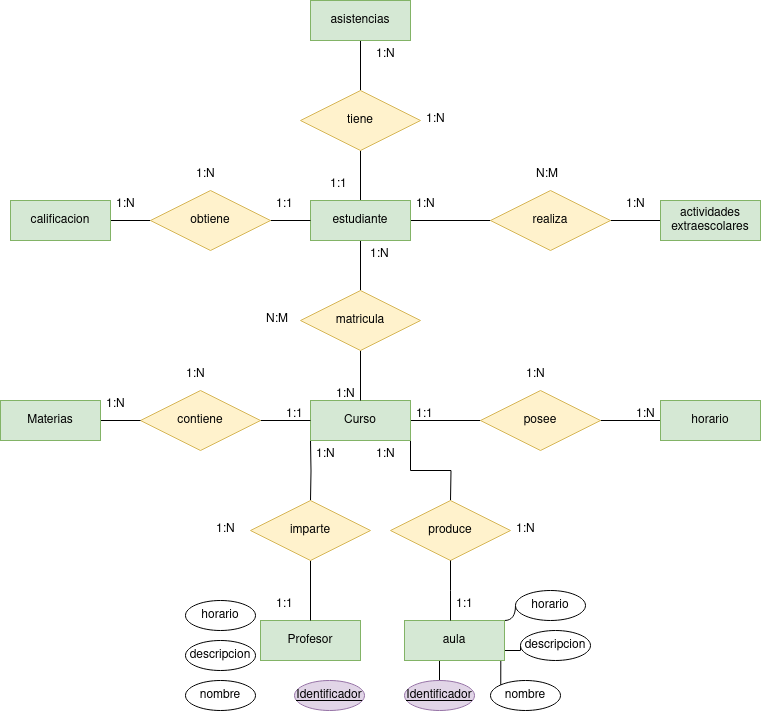

The diagram above was exported from draw.io. Its source (the exported page's mxGraphModel, read from the mxfile embedded in the PNG):
<mxGraphModel dx="1434" dy="752" grid="1" gridSize="10" guides="1" tooltips="1" connect="1" arrows="1" fold="1" page="1" pageScale="1" pageWidth="827" pageHeight="1169" math="0" shadow="0">
  <root>
    <mxCell id="0" />
    <mxCell id="1" parent="0" />
    <mxCell id="QQDB2moeYBhM0btQVth6-26" style="edgeStyle=orthogonalEdgeStyle;rounded=0;orthogonalLoop=1;jettySize=auto;html=1;exitX=1;exitY=0.5;exitDx=0;exitDy=0;entryX=0;entryY=0.5;entryDx=0;entryDy=0;endArrow=none;endFill=0;" edge="1" parent="1" source="QQDB2moeYBhM0btQVth6-1" target="QQDB2moeYBhM0btQVth6-7">
      <mxGeometry relative="1" as="geometry" />
    </mxCell>
    <mxCell id="QQDB2moeYBhM0btQVth6-30" style="edgeStyle=orthogonalEdgeStyle;rounded=0;orthogonalLoop=1;jettySize=auto;html=1;exitX=0.5;exitY=1;exitDx=0;exitDy=0;entryX=0.5;entryY=0;entryDx=0;entryDy=0;endArrow=none;endFill=0;" edge="1" parent="1" target="QQDB2moeYBhM0btQVth6-6">
      <mxGeometry relative="1" as="geometry">
        <mxPoint x="320" y="510" as="sourcePoint" />
      </mxGeometry>
    </mxCell>
    <mxCell id="QQDB2moeYBhM0btQVth6-32" style="edgeStyle=orthogonalEdgeStyle;rounded=0;orthogonalLoop=1;jettySize=auto;html=1;exitX=1;exitY=1;exitDx=0;exitDy=0;endArrow=none;endFill=0;" edge="1" parent="1" source="QQDB2moeYBhM0btQVth6-1">
      <mxGeometry relative="1" as="geometry">
        <mxPoint x="460" y="570" as="targetPoint" />
      </mxGeometry>
    </mxCell>
    <mxCell id="QQDB2moeYBhM0btQVth6-1" value="&lt;div&gt;Curso&lt;/div&gt;" style="whiteSpace=wrap;html=1;align=center;fillColor=#d5e8d4;strokeColor=#82b366;" vertex="1" parent="1">
      <mxGeometry x="320" y="470" width="100" height="40" as="geometry" />
    </mxCell>
    <mxCell id="QQDB2moeYBhM0btQVth6-20" style="edgeStyle=orthogonalEdgeStyle;rounded=0;orthogonalLoop=1;jettySize=auto;html=1;exitX=1;exitY=0.5;exitDx=0;exitDy=0;entryX=0;entryY=0.5;entryDx=0;entryDy=0;endArrow=none;endFill=0;" edge="1" parent="1" source="QQDB2moeYBhM0btQVth6-3" target="QQDB2moeYBhM0btQVth6-17">
      <mxGeometry relative="1" as="geometry" />
    </mxCell>
    <mxCell id="QQDB2moeYBhM0btQVth6-22" style="edgeStyle=orthogonalEdgeStyle;rounded=0;orthogonalLoop=1;jettySize=auto;html=1;exitX=0.5;exitY=1;exitDx=0;exitDy=0;endArrow=none;endFill=0;" edge="1" parent="1" source="QQDB2moeYBhM0btQVth6-3" target="QQDB2moeYBhM0btQVth6-4">
      <mxGeometry relative="1" as="geometry" />
    </mxCell>
    <mxCell id="QQDB2moeYBhM0btQVth6-28" style="edgeStyle=orthogonalEdgeStyle;rounded=0;orthogonalLoop=1;jettySize=auto;html=1;exitX=0.5;exitY=0;exitDx=0;exitDy=0;entryX=0.5;entryY=1;entryDx=0;entryDy=0;endArrow=none;endFill=0;" edge="1" parent="1" source="QQDB2moeYBhM0btQVth6-3" target="QQDB2moeYBhM0btQVth6-15">
      <mxGeometry relative="1" as="geometry" />
    </mxCell>
    <mxCell id="QQDB2moeYBhM0btQVth6-3" value="estudiante" style="whiteSpace=wrap;html=1;align=center;fillColor=#d5e8d4;strokeColor=#82b366;" vertex="1" parent="1">
      <mxGeometry x="320" y="270" width="100" height="40" as="geometry" />
    </mxCell>
    <mxCell id="QQDB2moeYBhM0btQVth6-23" style="edgeStyle=orthogonalEdgeStyle;rounded=0;orthogonalLoop=1;jettySize=auto;html=1;exitX=0.5;exitY=1;exitDx=0;exitDy=0;entryX=0.5;entryY=0;entryDx=0;entryDy=0;endArrow=none;endFill=0;" edge="1" parent="1" source="QQDB2moeYBhM0btQVth6-4" target="QQDB2moeYBhM0btQVth6-1">
      <mxGeometry relative="1" as="geometry" />
    </mxCell>
    <mxCell id="QQDB2moeYBhM0btQVth6-4" value="matricula" style="shape=rhombus;perimeter=rhombusPerimeter;whiteSpace=wrap;html=1;align=center;fillColor=#fff2cc;strokeColor=#d6b656;" vertex="1" parent="1">
      <mxGeometry x="310" y="360" width="120" height="60" as="geometry" />
    </mxCell>
    <mxCell id="QQDB2moeYBhM0btQVth6-5" value="Profesor" style="whiteSpace=wrap;html=1;align=center;fillColor=#d5e8d4;strokeColor=#82b366;" vertex="1" parent="1">
      <mxGeometry x="270" y="690" width="100" height="40" as="geometry" />
    </mxCell>
    <mxCell id="QQDB2moeYBhM0btQVth6-31" style="edgeStyle=orthogonalEdgeStyle;rounded=0;orthogonalLoop=1;jettySize=auto;html=1;exitX=0.5;exitY=1;exitDx=0;exitDy=0;entryX=0.5;entryY=0;entryDx=0;entryDy=0;endArrow=none;endFill=0;" edge="1" parent="1" source="QQDB2moeYBhM0btQVth6-6" target="QQDB2moeYBhM0btQVth6-5">
      <mxGeometry relative="1" as="geometry" />
    </mxCell>
    <mxCell id="QQDB2moeYBhM0btQVth6-6" value="imparte" style="shape=rhombus;perimeter=rhombusPerimeter;whiteSpace=wrap;html=1;align=center;fillColor=#fff2cc;strokeColor=#d6b656;" vertex="1" parent="1">
      <mxGeometry x="260" y="570" width="120" height="60" as="geometry" />
    </mxCell>
    <mxCell id="QQDB2moeYBhM0btQVth6-27" style="edgeStyle=orthogonalEdgeStyle;rounded=0;orthogonalLoop=1;jettySize=auto;html=1;entryX=0;entryY=0.5;entryDx=0;entryDy=0;endArrow=none;endFill=0;" edge="1" parent="1" source="QQDB2moeYBhM0btQVth6-7" target="QQDB2moeYBhM0btQVth6-8">
      <mxGeometry relative="1" as="geometry" />
    </mxCell>
    <mxCell id="QQDB2moeYBhM0btQVth6-7" value="posee" style="shape=rhombus;perimeter=rhombusPerimeter;whiteSpace=wrap;html=1;align=center;fillColor=#fff2cc;strokeColor=#d6b656;" vertex="1" parent="1">
      <mxGeometry x="490" y="460" width="120" height="60" as="geometry" />
    </mxCell>
    <mxCell id="QQDB2moeYBhM0btQVth6-8" value="horario" style="whiteSpace=wrap;html=1;align=center;fillColor=#d5e8d4;strokeColor=#82b366;" vertex="1" parent="1">
      <mxGeometry x="670" y="470" width="100" height="40" as="geometry" />
    </mxCell>
    <mxCell id="QQDB2moeYBhM0btQVth6-25" style="edgeStyle=orthogonalEdgeStyle;rounded=0;orthogonalLoop=1;jettySize=auto;html=1;exitX=1;exitY=0.5;exitDx=0;exitDy=0;entryX=0;entryY=0.5;entryDx=0;entryDy=0;endArrow=none;endFill=0;" edge="1" parent="1" source="QQDB2moeYBhM0btQVth6-9" target="QQDB2moeYBhM0btQVth6-1">
      <mxGeometry relative="1" as="geometry" />
    </mxCell>
    <mxCell id="QQDB2moeYBhM0btQVth6-9" value="contiene" style="shape=rhombus;perimeter=rhombusPerimeter;whiteSpace=wrap;html=1;align=center;fillColor=#fff2cc;strokeColor=#d6b656;" vertex="1" parent="1">
      <mxGeometry x="150" y="460" width="120" height="60" as="geometry" />
    </mxCell>
    <mxCell id="QQDB2moeYBhM0btQVth6-24" style="edgeStyle=orthogonalEdgeStyle;rounded=0;orthogonalLoop=1;jettySize=auto;html=1;exitX=1;exitY=0.5;exitDx=0;exitDy=0;entryX=0;entryY=0.5;entryDx=0;entryDy=0;endArrow=none;endFill=0;" edge="1" parent="1" source="QQDB2moeYBhM0btQVth6-10" target="QQDB2moeYBhM0btQVth6-9">
      <mxGeometry relative="1" as="geometry" />
    </mxCell>
    <mxCell id="QQDB2moeYBhM0btQVth6-10" value="Materias" style="whiteSpace=wrap;html=1;align=center;fillColor=#d5e8d4;strokeColor=#82b366;" vertex="1" parent="1">
      <mxGeometry x="10" y="470" width="100" height="40" as="geometry" />
    </mxCell>
    <mxCell id="QQDB2moeYBhM0btQVth6-29" style="edgeStyle=orthogonalEdgeStyle;rounded=0;orthogonalLoop=1;jettySize=auto;html=1;exitX=0.5;exitY=0;exitDx=0;exitDy=0;endArrow=none;endFill=0;" edge="1" parent="1" source="QQDB2moeYBhM0btQVth6-15" target="QQDB2moeYBhM0btQVth6-16">
      <mxGeometry relative="1" as="geometry" />
    </mxCell>
    <mxCell id="QQDB2moeYBhM0btQVth6-15" value="tiene" style="shape=rhombus;perimeter=rhombusPerimeter;whiteSpace=wrap;html=1;align=center;fillColor=#fff2cc;strokeColor=#d6b656;" vertex="1" parent="1">
      <mxGeometry x="310" y="160" width="120" height="60" as="geometry" />
    </mxCell>
    <mxCell id="QQDB2moeYBhM0btQVth6-16" value="asistencias" style="whiteSpace=wrap;html=1;align=center;fillColor=#d5e8d4;strokeColor=#82b366;" vertex="1" parent="1">
      <mxGeometry x="320" y="70" width="100" height="40" as="geometry" />
    </mxCell>
    <mxCell id="QQDB2moeYBhM0btQVth6-21" style="edgeStyle=orthogonalEdgeStyle;rounded=0;orthogonalLoop=1;jettySize=auto;html=1;entryX=0;entryY=0.5;entryDx=0;entryDy=0;endArrow=none;endFill=0;" edge="1" parent="1" source="QQDB2moeYBhM0btQVth6-17" target="QQDB2moeYBhM0btQVth6-19">
      <mxGeometry relative="1" as="geometry" />
    </mxCell>
    <mxCell id="QQDB2moeYBhM0btQVth6-17" value="realiza" style="shape=rhombus;perimeter=rhombusPerimeter;whiteSpace=wrap;html=1;align=center;fillColor=#fff2cc;strokeColor=#d6b656;" vertex="1" parent="1">
      <mxGeometry x="500" y="260" width="120" height="60" as="geometry" />
    </mxCell>
    <mxCell id="QQDB2moeYBhM0btQVth6-19" value="&lt;div&gt;actividades&lt;/div&gt;&lt;div&gt;extraescolares&lt;br&gt;&lt;/div&gt;" style="whiteSpace=wrap;html=1;align=center;fillColor=#d5e8d4;strokeColor=#82b366;" vertex="1" parent="1">
      <mxGeometry x="670" y="270" width="100" height="40" as="geometry" />
    </mxCell>
    <mxCell id="QQDB2moeYBhM0btQVth6-33" value="produce" style="shape=rhombus;perimeter=rhombusPerimeter;whiteSpace=wrap;html=1;align=center;fillColor=#fff2cc;strokeColor=#d6b656;" vertex="1" parent="1">
      <mxGeometry x="400" y="570" width="120" height="60" as="geometry" />
    </mxCell>
    <mxCell id="QQDB2moeYBhM0btQVth6-71" style="edgeStyle=orthogonalEdgeStyle;rounded=0;orthogonalLoop=1;jettySize=auto;html=1;exitX=0.25;exitY=1;exitDx=0;exitDy=0;entryX=0.5;entryY=0;entryDx=0;entryDy=0;endArrow=none;endFill=0;" edge="1" parent="1" source="QQDB2moeYBhM0btQVth6-34" target="QQDB2moeYBhM0btQVth6-66">
      <mxGeometry relative="1" as="geometry" />
    </mxCell>
    <mxCell id="QQDB2moeYBhM0btQVth6-73" style="edgeStyle=orthogonalEdgeStyle;rounded=0;orthogonalLoop=1;jettySize=auto;html=1;exitX=1;exitY=1;exitDx=0;exitDy=0;entryX=0;entryY=0;entryDx=0;entryDy=0;endArrow=none;endFill=0;" edge="1" parent="1" source="QQDB2moeYBhM0btQVth6-34" target="QQDB2moeYBhM0btQVth6-68">
      <mxGeometry relative="1" as="geometry" />
    </mxCell>
    <mxCell id="QQDB2moeYBhM0btQVth6-74" style="edgeStyle=orthogonalEdgeStyle;rounded=0;orthogonalLoop=1;jettySize=auto;html=1;exitX=1;exitY=0.75;exitDx=0;exitDy=0;entryX=0;entryY=0.5;entryDx=0;entryDy=0;endArrow=none;endFill=0;" edge="1" parent="1" source="QQDB2moeYBhM0btQVth6-34" target="QQDB2moeYBhM0btQVth6-70">
      <mxGeometry relative="1" as="geometry" />
    </mxCell>
    <mxCell id="QQDB2moeYBhM0btQVth6-76" style="edgeStyle=orthogonalEdgeStyle;rounded=0;orthogonalLoop=1;jettySize=auto;html=1;exitX=1;exitY=0;exitDx=0;exitDy=0;entryX=0;entryY=0.5;entryDx=0;entryDy=0;endArrow=none;endFill=0;curved=1;" edge="1" parent="1" source="QQDB2moeYBhM0btQVth6-34" target="QQDB2moeYBhM0btQVth6-75">
      <mxGeometry relative="1" as="geometry" />
    </mxCell>
    <mxCell id="QQDB2moeYBhM0btQVth6-34" value="aula" style="whiteSpace=wrap;html=1;align=center;fillColor=#d5e8d4;strokeColor=#82b366;" vertex="1" parent="1">
      <mxGeometry x="414" y="690" width="100" height="40" as="geometry" />
    </mxCell>
    <mxCell id="QQDB2moeYBhM0btQVth6-35" style="edgeStyle=orthogonalEdgeStyle;rounded=0;orthogonalLoop=1;jettySize=auto;html=1;exitX=0.5;exitY=1;exitDx=0;exitDy=0;endArrow=none;endFill=0;" edge="1" parent="1" source="QQDB2moeYBhM0btQVth6-33">
      <mxGeometry relative="1" as="geometry">
        <mxPoint x="460" y="690" as="targetPoint" />
      </mxGeometry>
    </mxCell>
    <mxCell id="QQDB2moeYBhM0btQVth6-36" value="1:N" style="text;strokeColor=none;fillColor=none;spacingLeft=4;spacingRight=4;overflow=hidden;rotatable=0;points=[[0,0.5],[1,0.5]];portConstraint=eastwest;fontSize=12;whiteSpace=wrap;html=1;" vertex="1" parent="1">
      <mxGeometry x="340" y="450" width="40" height="30" as="geometry" />
    </mxCell>
    <mxCell id="QQDB2moeYBhM0btQVth6-37" value="1:N" style="text;strokeColor=none;fillColor=none;spacingLeft=4;spacingRight=4;overflow=hidden;rotatable=0;points=[[0,0.5],[1,0.5]];portConstraint=eastwest;fontSize=12;whiteSpace=wrap;html=1;" vertex="1" parent="1">
      <mxGeometry x="374" y="310" width="40" height="30" as="geometry" />
    </mxCell>
    <mxCell id="QQDB2moeYBhM0btQVth6-38" value="N:M" style="text;strokeColor=none;fillColor=none;spacingLeft=4;spacingRight=4;overflow=hidden;rotatable=0;points=[[0,0.5],[1,0.5]];portConstraint=eastwest;fontSize=12;whiteSpace=wrap;html=1;" vertex="1" parent="1">
      <mxGeometry x="270" y="375" width="40" height="30" as="geometry" />
    </mxCell>
    <mxCell id="QQDB2moeYBhM0btQVth6-41" style="edgeStyle=orthogonalEdgeStyle;rounded=0;orthogonalLoop=1;jettySize=auto;html=1;exitX=1;exitY=0.5;exitDx=0;exitDy=0;entryX=0;entryY=0.5;entryDx=0;entryDy=0;endArrow=none;endFill=0;" edge="1" parent="1" source="QQDB2moeYBhM0btQVth6-39" target="QQDB2moeYBhM0btQVth6-40">
      <mxGeometry relative="1" as="geometry" />
    </mxCell>
    <mxCell id="QQDB2moeYBhM0btQVth6-39" value="calificacion" style="whiteSpace=wrap;html=1;align=center;fillColor=#d5e8d4;strokeColor=#82b366;" vertex="1" parent="1">
      <mxGeometry x="20" y="270" width="100" height="40" as="geometry" />
    </mxCell>
    <mxCell id="QQDB2moeYBhM0btQVth6-42" style="edgeStyle=orthogonalEdgeStyle;rounded=0;orthogonalLoop=1;jettySize=auto;html=1;exitX=1;exitY=0.5;exitDx=0;exitDy=0;entryX=0;entryY=0.5;entryDx=0;entryDy=0;endArrow=none;endFill=0;" edge="1" parent="1" source="QQDB2moeYBhM0btQVth6-40" target="QQDB2moeYBhM0btQVth6-3">
      <mxGeometry relative="1" as="geometry" />
    </mxCell>
    <mxCell id="QQDB2moeYBhM0btQVth6-40" value="obtiene" style="shape=rhombus;perimeter=rhombusPerimeter;whiteSpace=wrap;html=1;align=center;fillColor=#fff2cc;strokeColor=#d6b656;" vertex="1" parent="1">
      <mxGeometry x="160" y="260" width="120" height="60" as="geometry" />
    </mxCell>
    <mxCell id="QQDB2moeYBhM0btQVth6-43" value="1:N" style="text;strokeColor=none;fillColor=none;spacingLeft=4;spacingRight=4;overflow=hidden;rotatable=0;points=[[0,0.5],[1,0.5]];portConstraint=eastwest;fontSize=12;whiteSpace=wrap;html=1;" vertex="1" parent="1">
      <mxGeometry x="320" y="510" width="40" height="30" as="geometry" />
    </mxCell>
    <mxCell id="QQDB2moeYBhM0btQVth6-44" value="&lt;div&gt;1:1&lt;/div&gt;" style="text;strokeColor=none;fillColor=none;spacingLeft=4;spacingRight=4;overflow=hidden;rotatable=0;points=[[0,0.5],[1,0.5]];portConstraint=eastwest;fontSize=12;whiteSpace=wrap;html=1;" vertex="1" parent="1">
      <mxGeometry x="280" y="660" width="40" height="30" as="geometry" />
    </mxCell>
    <mxCell id="QQDB2moeYBhM0btQVth6-45" value="1:N" style="text;strokeColor=none;fillColor=none;spacingLeft=4;spacingRight=4;overflow=hidden;rotatable=0;points=[[0,0.5],[1,0.5]];portConstraint=eastwest;fontSize=12;whiteSpace=wrap;html=1;" vertex="1" parent="1">
      <mxGeometry x="220" y="585" width="40" height="30" as="geometry" />
    </mxCell>
    <mxCell id="QQDB2moeYBhM0btQVth6-46" value="1:1" style="text;strokeColor=none;fillColor=none;spacingLeft=4;spacingRight=4;overflow=hidden;rotatable=0;points=[[0,0.5],[1,0.5]];portConstraint=eastwest;fontSize=12;whiteSpace=wrap;html=1;" vertex="1" parent="1">
      <mxGeometry x="460" y="660" width="40" height="30" as="geometry" />
    </mxCell>
    <mxCell id="QQDB2moeYBhM0btQVth6-47" value="1:N" style="text;strokeColor=none;fillColor=none;spacingLeft=4;spacingRight=4;overflow=hidden;rotatable=0;points=[[0,0.5],[1,0.5]];portConstraint=eastwest;fontSize=12;whiteSpace=wrap;html=1;" vertex="1" parent="1">
      <mxGeometry x="380" y="510" width="40" height="30" as="geometry" />
    </mxCell>
    <mxCell id="QQDB2moeYBhM0btQVth6-48" value="1:N" style="text;strokeColor=none;fillColor=none;spacingLeft=4;spacingRight=4;overflow=hidden;rotatable=0;points=[[0,0.5],[1,0.5]];portConstraint=eastwest;fontSize=12;whiteSpace=wrap;html=1;" vertex="1" parent="1">
      <mxGeometry x="520" y="585" width="40" height="30" as="geometry" />
    </mxCell>
    <mxCell id="QQDB2moeYBhM0btQVth6-49" value="1:N" style="text;strokeColor=none;fillColor=none;spacingLeft=4;spacingRight=4;overflow=hidden;rotatable=0;points=[[0,0.5],[1,0.5]];portConstraint=eastwest;fontSize=12;whiteSpace=wrap;html=1;" vertex="1" parent="1">
      <mxGeometry x="110" y="460" width="40" height="30" as="geometry" />
    </mxCell>
    <mxCell id="QQDB2moeYBhM0btQVth6-50" value="1:1" style="text;strokeColor=none;fillColor=none;spacingLeft=4;spacingRight=4;overflow=hidden;rotatable=0;points=[[0,0.5],[1,0.5]];portConstraint=eastwest;fontSize=12;whiteSpace=wrap;html=1;" vertex="1" parent="1">
      <mxGeometry x="290" y="470" width="40" height="30" as="geometry" />
    </mxCell>
    <mxCell id="QQDB2moeYBhM0btQVth6-51" value="1:N" style="text;strokeColor=none;fillColor=none;spacingLeft=4;spacingRight=4;overflow=hidden;rotatable=0;points=[[0,0.5],[1,0.5]];portConstraint=eastwest;fontSize=12;whiteSpace=wrap;html=1;" vertex="1" parent="1">
      <mxGeometry x="190" y="430" width="40" height="30" as="geometry" />
    </mxCell>
    <mxCell id="QQDB2moeYBhM0btQVth6-52" value="1:N" style="text;strokeColor=none;fillColor=none;spacingLeft=4;spacingRight=4;overflow=hidden;rotatable=0;points=[[0,0.5],[1,0.5]];portConstraint=eastwest;fontSize=12;whiteSpace=wrap;html=1;" vertex="1" parent="1">
      <mxGeometry x="640" y="470" width="40" height="30" as="geometry" />
    </mxCell>
    <mxCell id="QQDB2moeYBhM0btQVth6-53" value="1:1" style="text;strokeColor=none;fillColor=none;spacingLeft=4;spacingRight=4;overflow=hidden;rotatable=0;points=[[0,0.5],[1,0.5]];portConstraint=eastwest;fontSize=12;whiteSpace=wrap;html=1;" vertex="1" parent="1">
      <mxGeometry x="420" y="470" width="40" height="30" as="geometry" />
    </mxCell>
    <mxCell id="QQDB2moeYBhM0btQVth6-54" value="1:N" style="text;strokeColor=none;fillColor=none;spacingLeft=4;spacingRight=4;overflow=hidden;rotatable=0;points=[[0,0.5],[1,0.5]];portConstraint=eastwest;fontSize=12;whiteSpace=wrap;html=1;" vertex="1" parent="1">
      <mxGeometry x="530" y="430" width="40" height="30" as="geometry" />
    </mxCell>
    <mxCell id="QQDB2moeYBhM0btQVth6-55" value="1:N" style="text;strokeColor=none;fillColor=none;spacingLeft=4;spacingRight=4;overflow=hidden;rotatable=0;points=[[0,0.5],[1,0.5]];portConstraint=eastwest;fontSize=12;whiteSpace=wrap;html=1;" vertex="1" parent="1">
      <mxGeometry x="120" y="260" width="40" height="30" as="geometry" />
    </mxCell>
    <mxCell id="QQDB2moeYBhM0btQVth6-56" value="1:1" style="text;strokeColor=none;fillColor=none;spacingLeft=4;spacingRight=4;overflow=hidden;rotatable=0;points=[[0,0.5],[1,0.5]];portConstraint=eastwest;fontSize=12;whiteSpace=wrap;html=1;" vertex="1" parent="1">
      <mxGeometry x="280" y="260" width="40" height="30" as="geometry" />
    </mxCell>
    <mxCell id="QQDB2moeYBhM0btQVth6-59" value="1:N" style="text;strokeColor=none;fillColor=none;spacingLeft=4;spacingRight=4;overflow=hidden;rotatable=0;points=[[0,0.5],[1,0.5]];portConstraint=eastwest;fontSize=12;whiteSpace=wrap;html=1;" vertex="1" parent="1">
      <mxGeometry x="200" y="230" width="40" height="30" as="geometry" />
    </mxCell>
    <mxCell id="QQDB2moeYBhM0btQVth6-60" value="1:N" style="text;strokeColor=none;fillColor=none;spacingLeft=4;spacingRight=4;overflow=hidden;rotatable=0;points=[[0,0.5],[1,0.5]];portConstraint=eastwest;fontSize=12;whiteSpace=wrap;html=1;" vertex="1" parent="1">
      <mxGeometry x="420" y="260" width="40" height="30" as="geometry" />
    </mxCell>
    <mxCell id="QQDB2moeYBhM0btQVth6-61" value="1:N" style="text;strokeColor=none;fillColor=none;spacingLeft=4;spacingRight=4;overflow=hidden;rotatable=0;points=[[0,0.5],[1,0.5]];portConstraint=eastwest;fontSize=12;whiteSpace=wrap;html=1;" vertex="1" parent="1">
      <mxGeometry x="630" y="260" width="40" height="30" as="geometry" />
    </mxCell>
    <mxCell id="QQDB2moeYBhM0btQVth6-62" value="N:M" style="text;strokeColor=none;fillColor=none;spacingLeft=4;spacingRight=4;overflow=hidden;rotatable=0;points=[[0,0.5],[1,0.5]];portConstraint=eastwest;fontSize=12;whiteSpace=wrap;html=1;" vertex="1" parent="1">
      <mxGeometry x="540" y="230" width="40" height="30" as="geometry" />
    </mxCell>
    <mxCell id="QQDB2moeYBhM0btQVth6-63" value="1:N" style="text;strokeColor=none;fillColor=none;spacingLeft=4;spacingRight=4;overflow=hidden;rotatable=0;points=[[0,0.5],[1,0.5]];portConstraint=eastwest;fontSize=12;whiteSpace=wrap;html=1;" vertex="1" parent="1">
      <mxGeometry x="380" y="110" width="40" height="30" as="geometry" />
    </mxCell>
    <mxCell id="QQDB2moeYBhM0btQVth6-64" value="1:1" style="text;strokeColor=none;fillColor=none;spacingLeft=4;spacingRight=4;overflow=hidden;rotatable=0;points=[[0,0.5],[1,0.5]];portConstraint=eastwest;fontSize=12;whiteSpace=wrap;html=1;" vertex="1" parent="1">
      <mxGeometry x="334" y="240" width="40" height="30" as="geometry" />
    </mxCell>
    <mxCell id="QQDB2moeYBhM0btQVth6-65" value="1:N" style="text;strokeColor=none;fillColor=none;spacingLeft=4;spacingRight=4;overflow=hidden;rotatable=0;points=[[0,0.5],[1,0.5]];portConstraint=eastwest;fontSize=12;whiteSpace=wrap;html=1;" vertex="1" parent="1">
      <mxGeometry x="430" y="175" width="40" height="30" as="geometry" />
    </mxCell>
    <mxCell id="QQDB2moeYBhM0btQVth6-66" value="&lt;u&gt;Identificador&lt;/u&gt;" style="ellipse;whiteSpace=wrap;html=1;align=center;fillColor=#e1d5e7;strokeColor=#9673a6;" vertex="1" parent="1">
      <mxGeometry x="414" y="750" width="70" height="30" as="geometry" />
    </mxCell>
    <mxCell id="QQDB2moeYBhM0btQVth6-68" value="nombre" style="ellipse;whiteSpace=wrap;html=1;align=center;" vertex="1" parent="1">
      <mxGeometry x="500" y="750" width="70" height="30" as="geometry" />
    </mxCell>
    <mxCell id="QQDB2moeYBhM0btQVth6-70" value="descripcion" style="ellipse;whiteSpace=wrap;html=1;align=center;" vertex="1" parent="1">
      <mxGeometry x="530" y="700" width="70" height="30" as="geometry" />
    </mxCell>
    <mxCell id="QQDB2moeYBhM0btQVth6-75" value="horario" style="ellipse;whiteSpace=wrap;html=1;align=center;" vertex="1" parent="1">
      <mxGeometry x="525" y="660" width="70" height="30" as="geometry" />
    </mxCell>
    <mxCell id="QQDB2moeYBhM0btQVth6-78" value="&lt;u&gt;Identificador&lt;/u&gt;" style="ellipse;whiteSpace=wrap;html=1;align=center;fillColor=#e1d5e7;strokeColor=#9673a6;" vertex="1" parent="1">
      <mxGeometry x="304" y="750" width="70" height="30" as="geometry" />
    </mxCell>
    <mxCell id="QQDB2moeYBhM0btQVth6-79" value="nombre" style="ellipse;whiteSpace=wrap;html=1;align=center;" vertex="1" parent="1">
      <mxGeometry x="195" y="750" width="70" height="30" as="geometry" />
    </mxCell>
    <mxCell id="QQDB2moeYBhM0btQVth6-80" value="descripcion" style="ellipse;whiteSpace=wrap;html=1;align=center;" vertex="1" parent="1">
      <mxGeometry x="195" y="710" width="70" height="30" as="geometry" />
    </mxCell>
    <mxCell id="QQDB2moeYBhM0btQVth6-81" value="horario" style="ellipse;whiteSpace=wrap;html=1;align=center;" vertex="1" parent="1">
      <mxGeometry x="195" y="670" width="70" height="30" as="geometry" />
    </mxCell>
  </root>
</mxGraphModel>